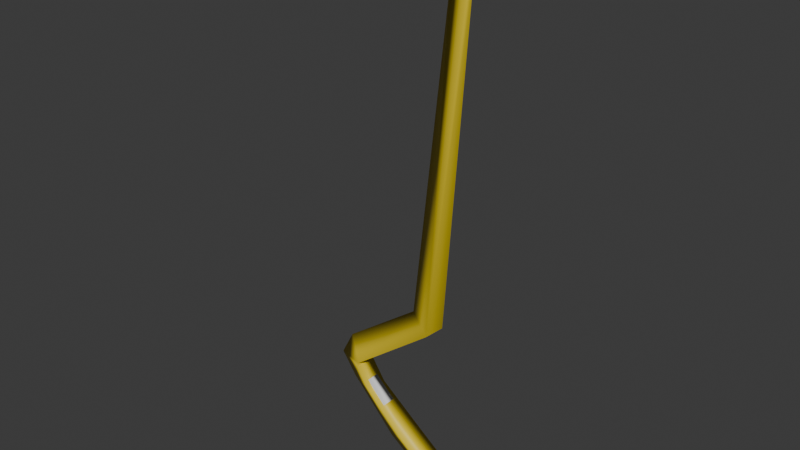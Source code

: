 # Source: fusion_blade1_1.blend  (saved by Blender 4.2.66; exported with 4.5.12 LTS)
import bpy
from mathutils import Matrix  # noqa: F401  (used for matrix-valued properties, if any)

bpy.ops.wm.read_factory_settings(use_empty=True)
scene = bpy.context.scene
scene.name = 'c_ubersaw_xmas.qc'

# ---- collections
col_fusion_blade1_1 = bpy.data.collections.new('fusion_blade1_1'); scene.collection.children.link(col_fusion_blade1_1)

# ---- materials (node trees are filled in below, after node groups)
mat_glow_inner_002 = bpy.data.materials.new('glow_inner.002')
mat_blue_test_1 = bpy.data.materials.new('blue_test_1')
mat_australium_container_glass = bpy.data.materials.new('australium_container_glass')
mat_glow_inner_003 = bpy.data.materials.new('glow_inner.003')
mat_neon_yellow_solid_003 = bpy.data.materials.new('neon_yellow_solid.003')

# ---- material node trees
mat_glow_inner_002.use_nodes = True; mat_glow_inner_002.node_tree.nodes.clear()
_N = mat_glow_inner_002.node_tree.nodes; _L = mat_glow_inner_002.node_tree.links
n0 = _N.new('ShaderNodeBsdfPrincipled'); n0.name = 'Principled BSDF'; n0.location = (10, 300)
n1 = _N.new('ShaderNodeOutputMaterial'); n1.name = 'Material Output'; n1.location = (300, 300)
_L.new(n0.outputs[0], n1.inputs[0])
n1.is_active_output = True
mat_blue_test_1.use_nodes = True; mat_blue_test_1.node_tree.nodes.clear()
_N = mat_blue_test_1.node_tree.nodes; _L = mat_blue_test_1.node_tree.links
n0 = _N.new('ShaderNodeBsdfPrincipled'); n0.name = 'Principled BSDF'; n0.location = (10, 300)
n0.inputs[0].default_value = (0.8003, 0.603, 0.01824, 1.0)
n1 = _N.new('ShaderNodeOutputMaterial'); n1.name = 'Material Output'; n1.location = (300, 300)
_L.new(n0.outputs[0], n1.inputs[0])
n1.is_active_output = True
mat_australium_container_glass.use_nodes = True; mat_australium_container_glass.node_tree.nodes.clear()
_N = mat_australium_container_glass.node_tree.nodes; _L = mat_australium_container_glass.node_tree.links
n0 = _N.new('ShaderNodeBsdfPrincipled'); n0.name = 'Principled BSDF'; n0.location = (10, 300)
n0.inputs[0].default_value = (0.8004, 0.1848, 0.01774, 1.0)
n1 = _N.new('ShaderNodeOutputMaterial'); n1.name = 'Material Output'; n1.location = (300, 300)
_L.new(n0.outputs[0], n1.inputs[0])
n1.is_active_output = True
mat_glow_inner_003.use_nodes = True; mat_glow_inner_003.node_tree.nodes.clear()
_N = mat_glow_inner_003.node_tree.nodes; _L = mat_glow_inner_003.node_tree.links
n0 = _N.new('ShaderNodeBsdfPrincipled'); n0.name = 'Principled BSDF'; n0.location = (10, 300)
n0.inputs[0].default_value = (0.8004, 0.775, 0.7552, 1.0)
n1 = _N.new('ShaderNodeOutputMaterial'); n1.name = 'Material Output'; n1.location = (300, 300)
_L.new(n0.outputs[0], n1.inputs[0])
n1.is_active_output = True
mat_neon_yellow_solid_003.use_nodes = True; mat_neon_yellow_solid_003.node_tree.nodes.clear()
_N = mat_neon_yellow_solid_003.node_tree.nodes; _L = mat_neon_yellow_solid_003.node_tree.links
n0 = _N.new('ShaderNodeBsdfPrincipled'); n0.name = 'Principled BSDF'; n0.location = (10, 300)
n0.inputs[0].default_value = (0.8004, 0.2825, 0.01756, 1.0)
n1 = _N.new('ShaderNodeOutputMaterial'); n1.name = 'Material Output'; n1.location = (300, 300)
_L.new(n0.outputs[0], n1.inputs[0])
n1.is_active_output = True

# ---- world
world_world = bpy.data.worlds.new('World'); scene.world = world_world
world_world.use_nodes = True; world_world.node_tree.nodes.clear()
_N = world_world.node_tree.nodes; _L = world_world.node_tree.links
n0 = _N.new('ShaderNodeOutputWorld'); n0.name = 'World Output'; n0.location = (300, 300)
n1 = _N.new('ShaderNodeBackground'); n1.name = 'Background'; n1.location = (10, 300)
n1.inputs[0].default_value = (0.05088, 0.05088, 0.05088, 1.0)
_L.new(n1.outputs[0], n0.inputs[0])
n0.is_active_output = True
world_world.color = (0.05088, 0.05088, 0.05088)
world_world.use_sun_shadow = False
world_world.sun_shadow_jitter_overblur = 0.0

# ---- meshes
me_cube = bpy.data.meshes.new('Cube')
me_cube.from_pydata([(-4.054, -0.0006239, -19.72), (-2.919, -1.509, -16.92), (-1.196, -0.0006236, -21.72), (-1.083, -1.196, -18.51), (-2.919, 1.508, -16.92), (-1.083, 1.195, -18.51), (-9.535, -0.0006239, -15.67), (-6.802, -1.509, -13.95), (-6.802, 1.508, -13.95), (-15.04, -0.0006238, -9.768), (-11.71, -1.293, -9.776), (-11.71, 1.292, -9.776), (-16.91, -0.0006234, -7.096), (-13.47, -1.293, -7.138), (-13.47, 1.292, -7.138), (-15.4, -0.0006235, -4.173), (-13.35, -1.293, -6.646), (-13.35, 1.292, -6.646), (-6.349, 0.01909, 2.457), (-2.38, -0.0006236, 1.896), (-0.4499, -0.0008125, 47.32), (0.4395, -0.0008139, 41.13), (-2.243, -0.0008119, 39.43), (-0.1056, -0.1996, 43.86), (-0.1056, 0.198, 43.86), (0.4298, -0.0006241, -22.6), (-0.8811, -1.196, -18.78), (-0.8811, 1.195, -18.78), (-3.49, -1.393, 0.9933), (-3.49, 1.392, 0.9933), (-0.04487, 0.198, 41.13), (-0.04487, -0.1996, 41.13), (0.3842, -0.0008138, 43.61), (-5.087, 0.01138, 2.003), (-3.186, 0.001945, 1.734), (-3.718, -0.6647, 1.302), (-3.718, 0.6686, 1.302), (0.106, -0.0008136, 40.97), (-1.596, -0.0008124, 39.89), (-0.2014, 0.1254, 40.97), (-0.2014, -0.127, 40.97), (-0.105, -0.0008136, 45.02), (-0.8197, -0.0008131, 44.56), (-0.234, 0.05217, 45.02), (-0.234, -0.0538, 45.02), (-0.375, -0.0008135, 45.56), (-14.85, -0.0006238, -4.833), (-13.62, -0.7756, -6.316), (-13.62, 0.7743, -6.316), (-15.86, -0.0006238, -7.109), (-13.99, -0.7017, -7.132), (-13.99, 0.7005, -7.132), (-8.874, -0.0006243, -15.25), (-7.132, -0.9622, -14.16), (-7.132, 0.961, -14.16), (-1.157, -0.0006243, -20.62), (-1.102, -0.5824, -19.06), (-1.102, 0.5812, -19.06)], [(23, 24), (18, 33), (19, 34), (28, 35), (29, 36), (21, 37), (22, 38), (30, 39), (31, 40), (15, 46), (16, 47), (17, 48), (12, 49), (13, 50), (14, 51), (6, 52), (7, 53), (8, 54), (2, 55), (3, 56), (5, 57)], [(4, 5, 3, 1), (4, 0, 2, 5), (1, 3, 2, 0), (1, 7, 8, 4), (0, 6, 7, 1), (4, 8, 6, 0), (7, 10, 11, 8), (6, 9, 10, 7), (8, 11, 9, 6), (10, 13, 14, 11), (9, 12, 13, 10), (11, 14, 12, 9), (13, 16, 17, 14), (12, 15, 16, 13), (14, 17, 15, 12), (16, 28, 29, 17), (32, 21, 31, 23), (17, 29, 18, 15), (43, 42, 45), (37, 39, 43, 41), (40, 37, 41, 44), (3, 26, 25, 2), (2, 25, 27, 5), (5, 27, 26, 3), (19, 29, 28), (21, 30, 29, 19), (42, 44, 45), (24, 20, 22), (32, 24, 30, 21), (38, 40, 44, 42), (32, 20, 24), (23, 20, 32), (39, 38, 42, 43), (27, 25, 26), (35, 34, 37, 40), (36, 39, 37, 34), (36, 33, 38, 39), (35, 40, 38, 33), (44, 41, 45), (41, 43, 45), (20, 23, 22), (22, 23, 31), (28, 18, 22, 31), (21, 19, 28, 31), (24, 22, 30), (29, 30, 22, 18), (36, 48, 46, 33), (35, 36, 34), (36, 35, 47, 48), (35, 33, 46, 47), (48, 47, 50, 51), (47, 46, 49, 50), (46, 48, 51, 49), (52, 49, 51, 54), (49, 52, 53, 50), (50, 53, 54, 51), (52, 55, 56, 53), (52, 54, 57, 55), (54, 53, 56, 57), (55, 57, 56), (16, 15, 18, 28)])
me_cube.polygons.foreach_set('use_smooth', [True] * 61)
me_cube.polygons.foreach_set('material_index', [1, 1, 1, 1, 1, 1, 1, 1, 1, 1, 1, 1, 1, 1, 1, 1, 1, 1, 0, 0, 0, 1, 1, 1, 1, 1, 0, 1, 1, 0, 1, 1, 0, 1, 0, 0, 0, 0, 0, 0, 1, 1, 1, 1, 1, 1, 0, 0, 0, 0, 0, 0, 0, 0, 0, 0, 0, 0, 0, 0, 1])
_uv = me_cube.uv_layers.new(name='UVMap')
_uv.uv.foreach_set('vector', [-0.1579, -0.06361, -0.1579, -0.02447, -0.1579, 0.2744, -0.1579, 0.3136, -0.118, 0.3868, -0.118, 0.4791, -0.118, 0.3358, -0.118, 0.3005, 0.8083, 0.4632, 0.8083, 0.5495, 0.8083, 0.5142, 0.8083, 0.3709, -0.1579, 0.3136, -0.1579, 0.3136, -0.1579, -0.06361, -0.1579, -0.06361, 0.8083, 0.3769, 0.8083, 0.103, 0.8083, 0.2764, 0.8083, 0.4702, -0.118, 0.3798, -0.118, 0.5736, -0.118, 0.747, -0.118, 0.4731, -0.1579, 0.3136, -0.1579, 0.2865, -0.1579, -0.03655, -0.1579, -0.06361, 0.8083, 0.1161, 0.8083, -0.1538, 0.8083, 0.04188, 0.8083, 0.2892, -0.118, 0.5608, -0.118, 0.8081, -0.118, 1.004, -0.118, 0.7339, -0.1579, 0.2865, -0.1579, 0.2865, -0.1579, -0.03655, -0.1579, -0.03655, 0.8083, -0.1725, 0.8083, -0.2577, 0.8083, -0.05879, 0.8083, 0.02053, -0.118, 0.8295, -0.118, 0.9088, -0.118, 1.108, -0.118, 1.022, -0.1579, 0.2865, -0.1579, 0.2865, -0.1579, -0.03655, -0.1579, -0.03655, 0.8083, -0.2475, 0.8083, -0.1705, 0.8083, -0.04432, 0.8083, -0.05046, -0.118, 0.9005, -0.118, 0.8943, -0.118, 1.02, -0.118, 1.098, -0.1579, 0.2865, -0.1579, 0.299, -0.1579, -0.04906, -0.1579, -0.03655, -0.1191, -0.006184, -0.04648, -0.4777, 0.05662, -0.4706, -0.02316, 0.04771, -0.118, 0.8363, -0.118, 0.3425, -0.118, 0.5119, -0.118, 0.9647, 0.0, 0.0, 0.0, 0.0, 0.0, 0.0, 0.0, 0.0, 0.0, 0.0, 0.0, 0.0, 0.0, 0.0, 0.0, 0.0, 0.0, 0.0, 0.0, 0.0, 0.0, 0.0, 0.8083, 0.5419, 0.8083, 0.551, 0.8083, 0.584, 0.8083, 0.5052, -0.118, 0.3448, -0.118, 0.266, -0.118, 0.299, -0.118, 0.3081, -0.1579, -0.02446, -0.1579, -0.02446, -0.1579, 0.2744, -0.1579, 0.2744, -0.1579, -0.9764, -0.1579, -1.358, -0.1579, -1.01, -0.1801, 0.1432, -0.1628, 0.1855, -0.1198, 0.3717, -0.1836, 0.2104, 0.0, 0.0, 0.0, 0.0, 0.0, 0.0, -0.118, 0.417, -0.118, 0.4138, -0.118, 0.526, -0.1579, -0.0225, -0.1579, -0.05484, -0.1579, -0.05484, -0.1579, -0.0225, 0.0, 0.0, 0.0, 0.0, 0.0, 0.0, 0.0, 0.0, -0.1579, -0.5918, -0.1579, -0.582, -0.1579, -0.6241, -0.1579, 0.5181, -0.1579, 0.5083, -0.1579, 0.4858, 0.0, 0.0, 0.0, 0.0, 0.0, 0.0, 0.0, 0.0, -1.036, 0.0268, -1.036, -0.01294, -0.1097, 0.2409, 0.0, 0.0, 0.0, 0.0, 0.0, 0.0, 0.0, 0.0, 0.0, 0.0, 0.0, 0.0, 0.0, 0.0, 0.0, 0.0, 0.0, 0.0, 0.0, 0.0, 0.0, 0.0, 0.0, 0.0, 0.0, 0.0, 0.0, 0.0, 0.0, 0.0, 0.0, 0.0, 0.0, 0.0, 0.0, 0.0, 0.0, 0.0, 0.0, 0.0, 0.0, 0.0, 0.0, 0.0, -0.1539, 0.4979, -0.1539, 0.5077, -0.114, 0.5201, 0.01864, 0.08325, -0.02127, 0.07083, 0.1366, -0.43, 0.02254, -0.09806, -0.0009279, 0.004036, -0.07339, 0.3192, -0.0007347, 0.003196, -0.1854, -0.07123, -0.2068, -0.5976, -0.0295, -0.1497, -0.1001, 0.02024, -0.1569, -0.03803, -0.117, 0.5269, -0.1569, -0.03803, -0.1107, 0.3634, -0.1625, 0.2267, -0.1099, 0.3409, -0.0077, 0.08534, 0.0, 0.0, 0.0, 0.0, 0.0, 0.0, 0.0, 0.0, 0.0, 0.0, 0.0, 0.0, 0.0, 0.0, 0.0, 0.0, 0.0, 0.0, 0.0, 0.0, 0.0, 0.0, 0.0, 0.0, 0.0, 0.0, 0.0, 0.0, 0.0, 0.0, 0.0, 0.0, 0.0, 0.0, 0.0, 0.0, 0.0, 0.0, 0.0, 0.0, 0.0, 0.0, 0.0, 0.0, 0.0, 0.0, 0.0, 0.0, 0.0, 0.0, 0.0, 0.0, 0.0, 0.0, 0.0, 0.0, 0.0, 0.0, 0.0, 0.0, 0.0, 0.0, 0.0, 0.0, 0.0, 0.0, 0.0, 0.0, 0.0, 0.0, 0.0, 0.0, 0.0, 0.0, 0.0, 0.0, 0.0, 0.0, 0.0, 0.0, 0.0, 0.0, 0.0, 0.0, 0.0, 0.0, 0.0, 0.0, 0.0, 0.0, 0.0, 0.0, 0.0, 0.0, 0.0, 0.0, 0.0, 0.0, 0.0, 0.0, 0.0, 0.0, 0.0, 0.0, 0.0, 0.0, 0.0, 0.0, -0.28, 0.07117, -0.1905, 0.3728, -0.1951, 0.3533, -0.2979, 0.2226])
me_cube.materials.append(mat_glow_inner_002)
me_cube.materials.append(mat_blue_test_1)
me_cube.materials.append(mat_australium_container_glass)
me_cube.materials.append(mat_glow_inner_003)
me_cube.materials.append(mat_neon_yellow_solid_003)
me_cube.update()
arm_c_ubersaw_qc_skeleton = bpy.data.armatures.new('c_ubersaw.qc_skeleton')  # bones are not reproduced

# ---- objects
ob_fusion_blade1_1 = bpy.data.objects.new('fusion_blade1_1', me_cube)
ob_hand_crest_v1_001 = bpy.data.objects.new('hand_crest_v1.001', arm_c_ubersaw_qc_skeleton)

# ---- transforms, parenting, visibility, modifiers, constraints
ob_fusion_blade1_1.location = (-4.195, 0.0, 0.0)
ob_hand_crest_v1_001.location = (0.0, 0.0, 0.0)
ob_hand_crest_v1_001.show_in_front = True

# ---- collection membership
col_fusion_blade1_1.objects.link(ob_fusion_blade1_1)
col_fusion_blade1_1.objects.link(ob_hand_crest_v1_001)

# ---- scene / render settings (as saved in the file)
scene.frame_start = 0; scene.frame_end = 0; scene.frame_set(0)
scene.render.engine = 'BLENDER_EEVEE_NEXT'
scene.cycles.sampling_pattern = 'TABULATED_SOBOL'
scene.eevee.ray_tracing_options.trace_max_roughness = 0.0
bpy.context.view_layer.update()

# ---- added for rendering (the .blend has no active camera and no usable light): camera, sun
cam_auto = bpy.data.cameras.new('AutoCamera')
cam_auto.lens = 50.0
cam_auto.sensor_width = 36.0
cam_auto.clip_end = 1170.87
ob_auto_camera = bpy.data.objects.new('AutoCamera', cam_auto)
scene.collection.objects.link(ob_auto_camera)
ob_auto_camera.location = (54.2851, -80.0606, 65.7333)
ob_auto_camera.rotation_euler = (1.09748, -7.21219e-08, 0.694738)
scene.camera = ob_auto_camera
light_auto_sun = bpy.data.lights.new('AutoSun', 'SUN')
light_auto_sun.energy = 3.0
light_auto_sun.angle = 0.0523599
ob_auto_sun = bpy.data.objects.new('AutoSun', light_auto_sun)
scene.collection.objects.link(ob_auto_sun)
ob_auto_sun.rotation_euler = (0.872665, 0.174533, 0.523599)
bpy.context.view_layer.update()

